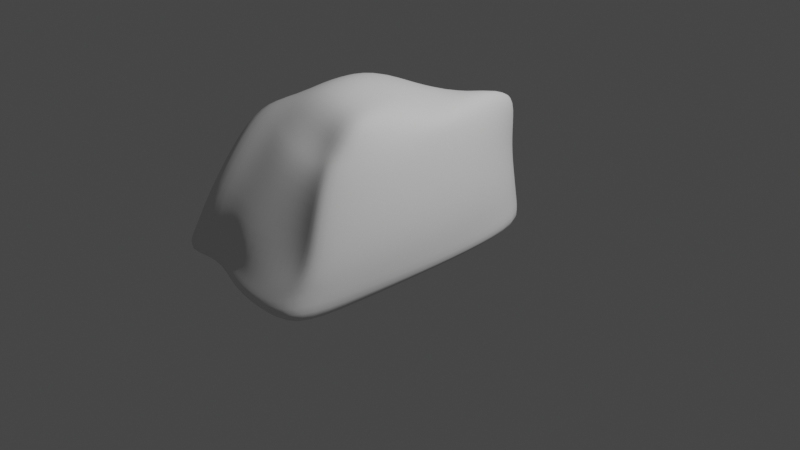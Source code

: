 # Source: untitled.blend  (saved by Blender 2.83.18; exported with 4.5.12 LTS)
import bpy
from mathutils import Matrix  # noqa: F401  (used for matrix-valued properties, if any)

bpy.ops.wm.read_factory_settings(use_empty=True)
scene = bpy.context.scene
scene.name = 'Scene'

# ---- collections
col_collection = bpy.data.collections.new('Collection'); scene.collection.children.link(col_collection)

# ---- node groups
ng_auto_smooth = bpy.data.node_groups.new('Auto Smooth', 'GeometryNodeTree')
_s = ng_auto_smooth.interface.new_socket(name='Geometry', in_out='OUTPUT', socket_type='NodeSocketGeometry')
_s = ng_auto_smooth.interface.new_socket(name='Geometry', in_out='INPUT', socket_type='NodeSocketGeometry')
_s = ng_auto_smooth.interface.new_socket(name='Angle', in_out='INPUT', socket_type='NodeSocketFloat')
_s.subtype = 'ANGLE'
_s.min_value = 0.0
_s.max_value = 3.142
ng_auto_smooth.is_modifier = True
_N = ng_auto_smooth.nodes; _L = ng_auto_smooth.links
n0 = _N.new('NodeGroupOutput'); n0.name = 'Group Output'; n0.location = (480, -100)
n1 = _N.new('NodeGroupInput'); n1.name = 'Group Input'; n1.location = (-420, -300)
n2 = _N.new('NodeGroupInput'); n2.name = 'Group Input.001'; n2.location = (-60, -100)
n3 = _N.new('GeometryNodeSetShadeSmooth'); n3.name = 'Set Shade Smooth'; n3.location = (120, -100)
n3.domain = 'EDGE'
n4 = _N.new('GeometryNodeSetShadeSmooth'); n4.name = 'Set Shade Smooth.001'; n4.location = (300, -100)
n5 = _N.new('GeometryNodeInputMeshEdgeAngle'); n5.name = 'Edge Angle'; n5.location = (-420, -220)
n6 = _N.new('GeometryNodeInputEdgeSmooth'); n6.name = 'Is Edge Smooth'; n6.location = (-60, -160)
n7 = _N.new('GeometryNodeInputShadeSmooth'); n7.name = 'Is Face Smooth'; n7.location = (-240, -340)
n8 = _N.new('FunctionNodeBooleanMath'); n8.name = 'Boolean Math'; n8.location = (-60, -220)
n9 = _N.new('FunctionNodeCompare'); n9.name = 'Compare'; n9.location = (-240, -180)
n9.operation = 'LESS_EQUAL'
_L.new(n5.outputs[0], n9.inputs[0])
_L.new(n4.outputs[0], n0.inputs[0])
_L.new(n1.outputs[1], n9.inputs[1])
_L.new(n9.outputs[0], n8.inputs[0])
_L.new(n7.outputs[0], n8.inputs[1])
_L.new(n2.outputs[0], n3.inputs[0])
_L.new(n6.outputs[0], n3.inputs[1])
_L.new(n3.outputs[0], n4.inputs[0])
_L.new(n8.outputs[0], n3.inputs[2])
n0.is_active_output = True

# ---- world
world_world = bpy.data.worlds.new('World'); scene.world = world_world
world_world.use_nodes = True; world_world.node_tree.nodes.clear()
_N = world_world.node_tree.nodes; _L = world_world.node_tree.links
n0 = _N.new('ShaderNodeOutputWorld'); n0.name = 'World Output'; n0.location = (300, 300)
n1 = _N.new('ShaderNodeBackground'); n1.name = 'Background'; n1.location = (10, 300)
n1.inputs[0].default_value = (0.05088, 0.05088, 0.05088, 1.0)
_L.new(n1.outputs[0], n0.inputs[0])
n0.is_active_output = True
world_world.color = (0.05088, 0.05088, 0.05088)
world_world.use_sun_shadow = False
world_world.sun_shadow_jitter_overblur = 0.0

# ---- cameras
cam_camera = bpy.data.cameras.new('Camera')
cam_camera.clip_end = 100.0
cam_camera.ortho_scale = 7.314

# ---- lights
light_light = bpy.data.lights.new('Light', 'POINT')
light_light.transmission_factor = 0.0
light_light.energy = 1000.0
light_light.shadow_soft_size = 0.1
light_light.shadow_maximum_resolution = 0.006
light_light.use_absolute_resolution = True

# ---- meshes
me_cube_001 = bpy.data.meshes.new('Cube.001')
me_cube_001.from_pydata([(-0.9599, -2.17, -0.9551), (-0.8218, -0.6011, 0.3068), (-0.5365, 0.985, -0.9972), (-0.5603, 1.018, -0.1067), (0.5388, -1.015, 0.563), (0.9279, 0.985, -1.0), (0.4893, 1.234, 0.343), (-0.766, -0.6429, -0.9281), (-0.8727, -1.41, 0.1979), (-0.9948, 0.1234, 0.3314), (-0.5096, 1.012, -0.5354), (0.08134, 0.9964, -1.0), (-0.02212, 1.186, -0.05773), (0.5339, 1.193, -0.2333), (1.0, -0.6436, -1.0), (0.6729, -0.1319, 0.3113), (0.6481, -1.499, 0.03353), (0.0, -2.124, -0.983), (-0.05392, -0.8655, 0.6337), (-0.1055, 0.01777, 0.5829), (-0.0129, -0.6436, -0.89), (-0.00688, -1.464, 0.1175), (0.7909, -0.3225, -0.06837), (-0.0371, 1.134, -0.5106), (-0.9134, -0.1608, -0.1927), (-0.9703, -1.406, -0.947), (-0.8869, -1.076, 0.3839), (-0.8202, 0.5768, 0.1749), (-0.5121, 0.9944, -0.6994), (0.2364, 1.234, 0.1307), (0.7309, 1.06, -0.5657), (0.964, 0.1707, -1.0), (0.5027, -0.5075, 0.5623), (0.8502, -1.782, -0.4832), (0.5656, -2.17, -0.9952), (-0.5099, 0.171, -0.945), (-0.9082, -1.818, -0.3728), (-0.9004, -0.2558, 0.2139), (-0.5337, 1.019, -0.3555), (0.5046, 0.9926, -1.0), (0.5116, 1.234, 0.03002), (1.0, -1.407, -1.0), (0.4779, 0.6623, 0.4692), (0.5935, -1.258, 0.2983), (0.2403, -0.93, 0.5793), (-0.09944, -0.4315, 0.6728), (-0.08813, 0.6533, 0.2567), (0.1897, 0.02902, 0.5483), (-0.006751, -1.407, -0.9233), (0.1001, 0.1707, -0.8839), (0.5301, -0.6436, -0.9976), (-0.4759, -1.276, 0.2547), (0.3241, -1.459, 0.06918), (0.0004659, -1.85, -0.4402), (-0.04414, -1.152, 0.3886), (0.8026, -0.9681, 0.007582), (0.7498, 0.46, -0.07119), (0.9358, -0.4809, -0.522), (0.6825, -0.1584, 0.2628), (0.2487, 1.2, -0.4062), (0.02442, 1.089, -0.6722), (-0.03003, 1.178, -0.3281), (-0.6839, 0.4324, -0.2739), (-0.7854, -0.8402, 0.1565), (-0.8042, -0.3901, -0.4972), (-0.8376, -0.03098, 0.09433), (-0.7402, -0.5438, 0.2095), (-0.9215, -1.103, -0.4509), (-0.5671, 0.3057, -0.525), (0.3767, 1.116, -0.622), (0.6598, 0.5653, 0.2093), (0.8916, 0.2782, -0.5104), (0.9604, -1.184, -0.4785), (0.2803, -1.153, 0.325), (0.412, -1.743, -0.463), (-0.4609, -1.847, -0.3809), (0.5174, 0.1707, -0.9988), (0.209, 0.6633, 0.3534), (0.2152, -0.4586, 0.5682), (0.5151, -1.407, -0.9964), (-0.4526, -1.02, 0.4879), (0.7023, -0.7352, 0.2999), (0.2426, 1.234, -0.1699), (-0.7634, 0.5008, -0.06194), (-0.0007237, -1.987, -0.7451), (0.5175, -1.471, 0.0479), (0.5235, -1.994, -0.7593), (-0.2917, -1.35, 0.2008), (-0.2405, -1.86, -0.4055), (0.6818, -1.749, -0.4752), (0.6574, -1.847, -0.6011), (-0.1161, -1.856, -0.5855), (-0.000482, -2.054, -0.8221), (0.5234, -2.053, -0.8381), (0.4646, -1.342, 0.1992), (0.2992, -1.285, 0.2148), (0.8998, -1.955, -0.7344), (-0.3407, -1.874, -0.6726), (-0.2783, -1.192, 0.3264), (-0.02774, -1.29, 0.2692), (-0.9359, -2.006, -0.684), (-0.3497, -2.021, -0.8193), (0.04137, 1.061, -0.7698), (0.8152, 1.028, -0.7515), (0.9796, -1.292, -0.7318), (0.4239, 1.071, -0.7614), (0.9717, -0.572, -0.7896), (-0.5282, 0.2141, -0.8107), (0.9427, 0.2023, -0.856), (-0.782, -0.5373, -0.748), (-0.9492, -1.276, -0.7331), (-0.5252, 0.9893, -0.8588), (0.9381, -2.17, -0.9976), (-0.08705, 0.1708, -0.8013), (-0.07484, 0.9908, -0.9982), (-0.2037, -0.6435, -0.8055), (-0.2325, -1.407, -0.8219), (-0.2741, 0.622, 0.2625), (-0.1671, 1.098, -0.5187), (-0.1733, 1.137, -0.08639), (-0.333, 0.03792, 0.5871), (-0.3742, -0.8739, 0.604), (-0.1275, 1.037, -0.773), (-0.3734, -0.4, 0.6614), (-0.1355, 1.058, -0.6753), (-0.1795, 1.127, -0.3452)], [], [(83, 27, 3, 38), (82, 29, 6, 40), (81, 32, 4, 43), (124, 122, 111, 28), (79, 41, 112, 34), (123, 120, 9, 37), (78, 45, 18, 44), (77, 46, 19, 47), (117, 119, 3, 27), (7, 115, 116, 25), (2, 114, 113, 35), (76, 31, 14, 50), (75, 51, 8, 36), (74, 52, 21, 53), (73, 44, 18, 54), (72, 55, 16, 33), (71, 56, 22, 57), (70, 42, 15, 58), (69, 59, 13, 30), (101, 97, 100, 0), (2, 111, 122, 114), (68, 62, 10, 28), (67, 63, 24, 64), (66, 37, 9, 65), (63, 66, 65, 24), (8, 26, 66, 63), (26, 1, 37, 66), (25, 110, 109, 7), (0, 100, 110, 25), (36, 8, 63, 67), (35, 107, 111, 2), (7, 109, 107, 35), (64, 24, 62, 68), (38, 3, 119, 125), (28, 10, 118, 124), (39, 105, 103, 5), (11, 102, 105, 39), (60, 23, 59, 69), (56, 70, 58, 22), (13, 40, 70, 56), (40, 6, 42, 70), (31, 108, 106, 14), (5, 103, 108, 31), (30, 13, 56, 71), (33, 96, 104, 72), (14, 106, 104, 41), (57, 22, 55, 72), (43, 4, 44, 73), (93, 86, 84, 92), (96, 90, 86, 93), (99, 98, 87, 21), (35, 113, 115, 7), (92, 84, 91, 97), (53, 21, 87, 88), (49, 76, 50, 20), (11, 39, 76, 49), (39, 5, 31, 76), (25, 116, 101, 0), (120, 117, 27, 9), (46, 117, 120, 19), (12, 119, 117, 46), (121, 123, 37, 1), (42, 77, 47, 15), (6, 29, 77, 42), (29, 12, 46, 77), (32, 78, 44, 4), (15, 47, 78, 32), (47, 19, 45, 78), (45, 123, 121, 18), (19, 120, 123, 45), (48, 79, 34, 17), (20, 50, 79, 48), (50, 14, 41, 79), (51, 80, 26, 8), (80, 51, 87, 98), (55, 81, 43, 16), (22, 58, 81, 55), (58, 15, 32, 81), (59, 82, 40, 13), (23, 61, 82, 59), (61, 12, 29, 82), (62, 83, 38, 10), (24, 65, 83, 62), (65, 9, 27, 83), (33, 16, 85, 89), (16, 43, 94, 85), (89, 85, 52, 74), (86, 90, 89, 74), (84, 86, 74, 53), (88, 87, 51, 75), (88, 91, 84, 53), (52, 95, 99, 21), (90, 96, 33, 89), (97, 91, 88, 75), (80, 98, 99, 54), (94, 43, 73, 95), (17, 92, 97, 101), (85, 94, 95, 52), (34, 93, 92, 17), (99, 95, 73, 54), (10, 38, 125, 118), (110, 100, 36, 67), (111, 107, 68, 28), (102, 122, 124, 60), (105, 102, 60, 69), (108, 103, 30, 71), (109, 110, 67, 64), (107, 109, 64, 68), (96, 112, 41, 104), (103, 105, 69, 30), (106, 108, 71, 57), (104, 106, 57, 72), (112, 96, 93, 34), (101, 116, 48, 17), (115, 113, 49, 20), (116, 115, 20, 48), (113, 114, 11, 49), (114, 122, 102, 11), (118, 125, 61, 23), (124, 118, 23, 60), (125, 119, 12, 61), (97, 75, 36, 100), (80, 121, 1, 26), (80, 54, 18, 121)])
me_cube_001.polygons.foreach_set('use_smooth', [True] * 124)
_uv = me_cube_001.uv_layers.new(name='UVMap')
_uv.uv.foreach_set('vector', [0.5625, 0.1875, 0.625, 0.1875, 0.625, 0.25, 0.5625, 0.25, 0.5625, 0.4375, 0.625, 0.4375, 0.625, 0.5, 0.5625, 0.5, 0.5625, 0.6982, 0.625, 0.6875, 0.625, 0.75, 0.5625, 0.7713, 0.4375, 0.3375, 0.4186, 0.3372, 0.4204, 0.25, 0.4375, 0.25, 0.3125, 0.6875, 0.375, 0.6875, 0.3442, 0.75, 0.3125, 0.75, 0.7784, 0.6875, 0.7779, 0.625, 0.875, 0.625, 0.875, 0.6875, 0.6875, 0.6875, 0.75, 0.6875, 0.75, 0.75, 0.6875, 0.75, 0.6875, 0.5625, 0.75, 0.5625, 0.75, 0.625, 0.6875, 0.625, 0.7792, 0.5625, 0.7848, 0.5, 0.875, 0.5, 0.875, 0.5625, 0.125, 0.625, 0.2194, 0.625, 0.2215, 0.6875, 0.125, 0.6875, 0.125, 0.5, 0.2185, 0.5, 0.2106, 0.5625, 0.125, 0.5625, 0.3125, 0.5625, 0.375, 0.5625, 0.375, 0.625, 0.3125, 0.625, 0.4375, 0.9299, 0.5, 0.9223, 0.5, 0.9695, 0.4375, 0.9848, 0.4375, 0.8232, 0.5, 0.8338, 0.5, 0.875, 0.4375, 0.875, 0.5625, 0.8232, 0.625, 0.8125, 0.625, 0.875, 0.5625, 0.875, 0.4375, 0.6982, 0.5, 0.7088, 0.5, 0.7926, 0.4375, 0.7713, 0.4375, 0.5625, 0.5, 0.5625, 0.5, 0.625, 0.4375, 0.625, 0.5625, 0.5625, 0.625, 0.5625, 0.5713, 0.625, 0.5625, 0.625, 0.4375, 0.4375, 0.5, 0.4375, 0.5, 0.5, 0.4375, 0.5, 0.375, 0.9194, 0.4039, 0.9172, 0.4041, 0.9929, 0.375, 1.0, 0.375, 0.25, 0.4204, 0.25, 0.4186, 0.3372, 0.375, 0.3435, 0.4375, 0.1875, 0.5, 0.1875, 0.5, 0.25, 0.4375, 0.25, 0.435, 0.06365, 0.495, 0.0648, 0.5, 0.125, 0.4375, 0.125, 0.56, 0.06365, 0.625, 0.0625, 0.625, 0.125, 0.5625, 0.125, 0.495, 0.0648, 0.56, 0.06365, 0.5625, 0.125, 0.5, 0.125, 0.49, 0.004602, 0.5575, 0.002301, 0.56, 0.06365, 0.495, 0.0648, 0.5575, 0.002301, 0.625, 0.0, 0.625, 0.0625, 0.56, 0.06365, 0.375, 0.0625, 0.4007, 0.07058, 0.3979, 0.125, 0.375, 0.125, 0.375, 0.0, 0.4018, 0.001071, 0.4011, 0.063, 0.375, 0.0625, 0.4325, 0.002301, 0.49, 0.004602, 0.495, 0.0648, 0.435, 0.06365, 0.375, 0.1875, 0.395, 0.1875, 0.404, 0.25, 0.375, 0.25, 0.375, 0.125, 0.3979, 0.125, 0.395, 0.1875, 0.375, 0.1875, 0.4375, 0.125, 0.5, 0.125, 0.5, 0.1875, 0.4375, 0.1875, 0.5625, 0.25, 0.625, 0.25, 0.625, 0.3401, 0.5625, 0.3382, 0.4375, 0.25, 0.5, 0.25, 0.5, 0.3408, 0.4375, 0.3375, 0.375, 0.4375, 0.4144, 0.4375, 0.3854, 0.5, 0.375, 0.5, 0.375, 0.375, 0.4189, 0.375, 0.4144, 0.4375, 0.375, 0.4375, 0.4375, 0.375, 0.5, 0.375, 0.5, 0.4375, 0.4375, 0.4375, 0.5, 0.5625, 0.5625, 0.5625, 0.5625, 0.625, 0.5, 0.625, 0.5, 0.5, 0.5625, 0.5, 0.5625, 0.5625, 0.5, 0.5625, 0.5625, 0.5, 0.625, 0.5, 0.625, 0.5625, 0.5625, 0.5625, 0.375, 0.5625, 0.3934, 0.5625, 0.4025, 0.625, 0.375, 0.625, 0.375, 0.5, 0.3854, 0.5, 0.3934, 0.5625, 0.375, 0.5625, 0.4375, 0.5, 0.5, 0.5, 0.5, 0.5625, 0.4375, 0.5625, 0.4375, 0.7713, 0.4064, 0.7854, 0.4071, 0.693, 0.4375, 0.6982, 0.375, 0.625, 0.4025, 0.625, 0.4071, 0.693, 0.375, 0.6875, 0.4375, 0.625, 0.5, 0.625, 0.5, 0.7088, 0.4375, 0.6982, 0.5625, 0.7713, 0.625, 0.75, 0.625, 0.8125, 0.5625, 0.8232, 0.3935, 0.8156, 0.4027, 0.8172, 0.403, 0.875, 0.3936, 0.875, 0.4064, 0.7854, 0.4221, 0.8031, 0.4027, 0.8172, 0.3935, 0.8156, 0.535, 0.875, 0.5306, 0.9033, 0.5, 0.9037, 0.5, 0.875, 0.125, 0.5625, 0.2106, 0.5625, 0.2194, 0.625, 0.125, 0.625, 0.3936, 0.875, 0.403, 0.875, 0.4194, 0.8888, 0.4039, 0.9172, 0.4375, 0.875, 0.5, 0.875, 0.5, 0.9037, 0.4375, 0.904, 0.25, 0.5625, 0.3125, 0.5625, 0.3125, 0.625, 0.25, 0.625, 0.25, 0.5, 0.3125, 0.5, 0.3125, 0.5625, 0.25, 0.5625, 0.3125, 0.5, 0.375, 0.5, 0.375, 0.5625, 0.3125, 0.5625, 0.125, 0.6875, 0.2215, 0.6875, 0.2056, 0.75, 0.125, 0.75, 0.7779, 0.625, 0.7792, 0.5625, 0.875, 0.5625, 0.875, 0.625, 0.75, 0.5625, 0.7792, 0.5625, 0.7779, 0.625, 0.75, 0.625, 0.75, 0.5, 0.7848, 0.5, 0.7792, 0.5625, 0.75, 0.5625, 0.7816, 0.75, 0.7784, 0.6875, 0.875, 0.6875, 0.875, 0.75, 0.625, 0.5625, 0.6875, 0.5625, 0.6875, 0.625, 0.5713, 0.625, 0.625, 0.5, 0.6875, 0.5, 0.6875, 0.5625, 0.625, 0.5625, 0.6875, 0.5, 0.75, 0.5, 0.75, 0.5625, 0.6875, 0.5625, 0.625, 0.6875, 0.6875, 0.6875, 0.6875, 0.75, 0.625, 0.75, 0.5713, 0.625, 0.6875, 0.625, 0.6875, 0.6875, 0.625, 0.6875, 0.6875, 0.625, 0.75, 0.625, 0.75, 0.6875, 0.6875, 0.6875, 0.75, 0.6875, 0.7784, 0.6875, 0.7816, 0.75, 0.75, 0.75, 0.75, 0.625, 0.7779, 0.625, 0.7784, 0.6875, 0.75, 0.6875, 0.25, 0.6875, 0.3125, 0.6875, 0.3125, 0.75, 0.25, 0.75, 0.25, 0.625, 0.3125, 0.625, 0.3125, 0.6875, 0.25, 0.6875, 0.3125, 0.625, 0.375, 0.625, 0.375, 0.6875, 0.3125, 0.6875, 0.5, 0.9223, 0.5625, 0.9299, 0.5625, 0.9848, 0.5, 0.9695, 0.5625, 0.9299, 0.5, 0.9223, 0.5, 0.9037, 0.5306, 0.9033, 0.5, 0.7088, 0.5625, 0.6982, 0.5625, 0.7713, 0.5, 0.7926, 0.5, 0.625, 0.5625, 0.625, 0.5625, 0.6982, 0.5, 0.7088, 0.5625, 0.625, 0.5713, 0.625, 0.625, 0.6875, 0.5625, 0.6982, 0.5, 0.4375, 0.5625, 0.4375, 0.5625, 0.5, 0.5, 0.5, 0.5, 0.375, 0.5625, 0.375, 0.5625, 0.4375, 0.5, 0.4375, 0.5625, 0.375, 0.625, 0.375, 0.625, 0.4375, 0.5625, 0.4375, 0.5, 0.1875, 0.5625, 0.1875, 0.5625, 0.25, 0.5, 0.25, 0.5, 0.125, 0.5625, 0.125, 0.5625, 0.1875, 0.5, 0.1875, 0.5625, 0.125, 0.625, 0.125, 0.625, 0.1875, 0.5625, 0.1875, 0.4375, 0.7713, 0.5, 0.7926, 0.5, 0.8092, 0.4375, 0.7918, 0.5, 0.7926, 0.5625, 0.7713, 0.5337, 0.8032, 0.5, 0.8092, 0.4375, 0.7918, 0.5, 0.8092, 0.5, 0.8338, 0.4375, 0.8232, 0.4027, 0.8172, 0.4221, 0.8031, 0.4375, 0.7918, 0.4375, 0.8232, 0.403, 0.875, 0.4027, 0.8172, 0.4375, 0.8232, 0.4375, 0.875, 0.4375, 0.904, 0.5, 0.9037, 0.5, 0.9223, 0.4375, 0.9299, 0.4375, 0.904, 0.4194, 0.8888, 0.403, 0.875, 0.4375, 0.875, 0.5, 0.8338, 0.5356, 0.8278, 0.535, 0.875, 0.5, 0.875, 0.4221, 0.8031, 0.4064, 0.7854, 0.4375, 0.7713, 0.4375, 0.7918, 0.4039, 0.9172, 0.4194, 0.8888, 0.4375, 0.904, 0.4375, 0.9299, 0.5625, 0.9299, 0.5306, 0.9033, 0.535, 0.875, 0.5625, 0.875, 0.5337, 0.8032, 0.5625, 0.7713, 0.5625, 0.8232, 0.5356, 0.8278, 0.375, 0.875, 0.3936, 0.875, 0.4039, 0.9172, 0.375, 0.9194, 0.5, 0.8092, 0.5337, 0.8032, 0.5356, 0.8278, 0.5, 0.8338, 0.375, 0.8125, 0.3935, 0.8156, 0.3936, 0.875, 0.375, 0.875, 0.535, 0.875, 0.5356, 0.8278, 0.5625, 0.8232, 0.5625, 0.875, 0.5, 0.25, 0.5625, 0.25, 0.5625, 0.3382, 0.5, 0.3408, 0.4011, 0.063, 0.4018, 0.001071, 0.4325, 0.002301, 0.435, 0.06365, 0.404, 0.25, 0.395, 0.1875, 0.4375, 0.1875, 0.4375, 0.25, 0.4189, 0.375, 0.4186, 0.3372, 0.4375, 0.3375, 0.4375, 0.375, 0.4144, 0.4375, 0.4189, 0.375, 0.4375, 0.375, 0.4375, 0.4375, 0.3934, 0.5625, 0.4108, 0.5, 0.4375, 0.5, 0.4375, 0.5625, 0.4011, 0.125, 0.4011, 0.063, 0.435, 0.06365, 0.4375, 0.125, 0.395, 0.1875, 0.4011, 0.125, 0.4375, 0.125, 0.4375, 0.1875, 0.4064, 0.7854, 0.375, 0.7808, 0.375, 0.6875, 0.4071, 0.693, 0.4108, 0.5, 0.4144, 0.4375, 0.4375, 0.4375, 0.4375, 0.5, 0.4025, 0.625, 0.3934, 0.5625, 0.4375, 0.5625, 0.4375, 0.625, 0.4071, 0.693, 0.4025, 0.625, 0.4375, 0.625, 0.4375, 0.6982, 0.375, 0.7808, 0.4064, 0.7854, 0.3935, 0.8156, 0.375, 0.8125, 0.2056, 0.75, 0.2215, 0.6875, 0.25, 0.6875, 0.25, 0.75, 0.2194, 0.625, 0.2106, 0.5625, 0.25, 0.5625, 0.25, 0.625, 0.2215, 0.6875, 0.2194, 0.625, 0.25, 0.625, 0.25, 0.6875, 0.2106, 0.5625, 0.2185, 0.5, 0.25, 0.5, 0.25, 0.5625, 0.375, 0.3435, 0.4186, 0.3372, 0.4189, 0.375, 0.375, 0.375, 0.5, 0.3408, 0.5625, 0.3382, 0.5625, 0.375, 0.5, 0.375, 0.4375, 0.3375, 0.5, 0.3408, 0.5, 0.375, 0.4375, 0.375, 0.5625, 0.3382, 0.625, 0.3401, 0.625, 0.375, 0.5625, 0.375, 0.4039, 0.9172, 0.4375, 0.9299, 0.4375, 0.9848, 0.4041, 0.9929, 0.5625, 0.9126, 0.625, 0.9066, 0.625, 1.0, 0.5625, 0.9848, 0.5625, 0.9126, 0.5625, 0.875, 0.625, 0.875, 0.625, 0.9066])
me_cube_001.use_remesh_fix_poles = True
me_cube_001.use_remesh_preserve_attributes = False
me_cube_001.use_mirror_vertex_groups = False
me_cube_001.update()

# ---- objects
ob_light = bpy.data.objects.new('Light', light_light)
ob_camera = bpy.data.objects.new('Camera', cam_camera)
ob_cube = bpy.data.objects.new('Cube', me_cube_001)

# ---- transforms, parenting, visibility, modifiers, constraints
ob_light.location = (4.076, 1.005, 5.904)
ob_light.rotation_euler = (0.6503, 0.05522, 1.866)
ob_light.lock_rotations_4d = False
ob_light.empty_display_type = 'ARROWS'
ob_light.color = (0.0, 0.0, 0.0, 0.0)
ob_light.lineart.crease_threshold = 0.0
ob_camera.location = (7.359, -6.926, 4.958)
ob_camera.rotation_euler = (1.109, 0.0, 0.8149)
ob_camera.lock_rotations_4d = False
ob_camera.empty_display_type = 'ARROWS'
ob_camera.color = (0.0, 0.0, 0.0, 0.0)
ob_camera.display_type = 'WIRE'
ob_camera.lineart.crease_threshold = 0.0
ob_cube.location = (0.0, 0.0, 0.9167)
ob_cube.lineart.crease_threshold = 0.0
_m = ob_cube.modifiers.new('Subdivision', 'SUBSURF')
_m.uv_smooth = 'PRESERVE_CORNERS'
_m = ob_cube.modifiers.new('Auto Smooth', 'NODES')
_m.node_group = ng_auto_smooth
_gi = [s.identifier for s in ng_auto_smooth.interface.items_tree if s.item_type == 'SOCKET' and s.in_out == 'INPUT']
_m[_gi[1]] = 3.054  # Angle

# ---- collection membership
col_collection.objects.link(ob_light)
col_collection.objects.link(ob_camera)
col_collection.objects.link(ob_cube)

# ---- scene / render settings (as saved in the file)
scene.camera = ob_camera
scene.frame_start = 1; scene.frame_end = 250; scene.frame_set(1)
scene.render.engine = 'BLENDER_EEVEE_NEXT'
scene.cycles.use_denoising = False
scene.cycles.samples = 128
scene.cycles.sampling_pattern = 'TABULATED_SOBOL'
scene.cycles.use_adaptive_sampling = False
scene.cycles.use_light_tree = False
scene.eevee.use_gtao = True
scene.view_settings.view_transform = 'Filmic'
bpy.context.view_layer.update()
